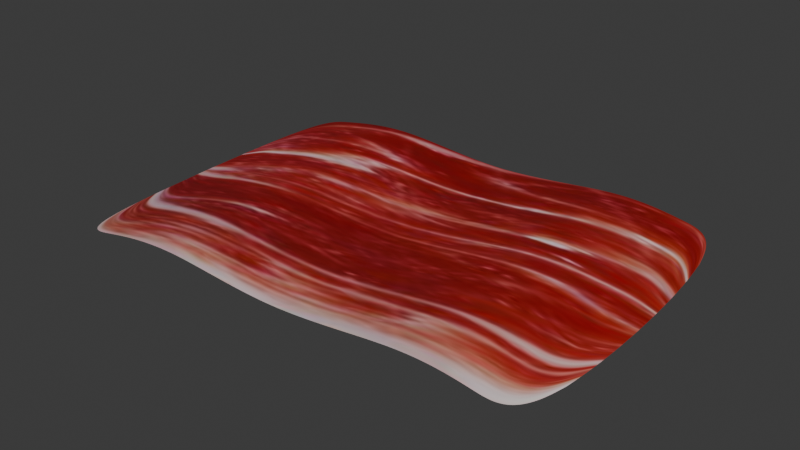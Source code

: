 # Source: jamon.blend  (saved by Blender 4.5.90; exported with 4.5.12 LTS)
import bpy
from mathutils import Matrix  # noqa: F401  (used for matrix-valued properties, if any)

bpy.ops.wm.read_factory_settings(use_empty=True)
scene = bpy.context.scene
scene.name = 'Scene'

# ---- collections
col_collection = bpy.data.collections.new('Collection'); scene.collection.children.link(col_collection)

# ---- images (referenced by path relative to the original .blend; pixels are not part of the script)
import os
ASSET_DIR = os.environ.get("B2B_ASSET_DIR", "")  # directory of the original .blend (textures are referenced by path, not embedded)
HERE = os.path.dirname(os.path.abspath(__file__))  # packed textures are extracted next to this script under _unpacked/

def load_image(name, relpath, width, height, colorspace="sRGB"):
    """Load a texture the original file referenced (path relative to the .blend, or extracted next to this script)."""
    p = next((c for c in (os.path.join(HERE, relpath), os.path.join(ASSET_DIR, relpath)) if relpath and os.path.exists(c)), "")
    if p:
        img = bpy.data.images.load(p, check_existing=True)
        img.name = name
    else:  # same state as the original file: an image datablock whose file is absent (Cycles renders it pink)
        img = bpy.data.images.new(name, width, height)
        img.source = "FILE"
        img.filepath = "//" + (relpath or name)
    img.colorspace_settings.name = colorspace
    return img
img_texturajamon_jpg = load_image('texturaJamon.jpg', '_unpacked/texturaJamon.22227239.jpg', 540, 242, 'sRGB')

# ---- materials (node trees are filled in below, after node groups)
mat_material_003 = bpy.data.materials.new('Material.003')

# ---- material node trees
mat_material_003.use_nodes = True; mat_material_003.node_tree.nodes.clear()
_N = mat_material_003.node_tree.nodes; _L = mat_material_003.node_tree.links
n0 = _N.new('ShaderNodeBsdfPrincipled'); n0.name = 'Principled BSDF'; n0.location = (-200, 100)
n1 = _N.new('ShaderNodeOutputMaterial'); n1.name = 'Material Output'; n1.location = (200, 100)
n2 = _N.new('ShaderNodeTexImage'); n2.name = 'Image Texture'; n2.location = (-490, 80)
n2.image = img_texturajamon_jpg
_L.new(n0.outputs[0], n1.inputs[0])
_L.new(n2.outputs[0], n0.inputs[0])
n1.is_active_output = True

# ---- world
world_world = bpy.data.worlds.new('World'); scene.world = world_world
world_world.use_nodes = True; world_world.node_tree.nodes.clear()
_N = world_world.node_tree.nodes; _L = world_world.node_tree.links
n0 = _N.new('ShaderNodeOutputWorld'); n0.name = 'World Output'; n0.location = (200, 100)
n1 = _N.new('ShaderNodeBackground'); n1.name = 'Background'; n1.location = (-200, 100)
n1.inputs[0].default_value = (0.05088, 0.05088, 0.05088, 1.0)
_L.new(n1.outputs[0], n0.inputs[0])
n0.is_active_output = True
world_world.color = (0.05088, 0.05088, 0.05088)
world_world.sun_shadow_jitter_overblur = 0.0

# ---- meshes
me_plane = bpy.data.meshes.new('Plane')
me_plane.from_pydata([(-1.0, -1.0, 0.0), (1.0, -1.0, 0.0), (-1.0, 1.0, 0.0), (1.0, 1.0, 0.0), (-1.0, 0.005917, 0.0), (1.0, 0.005917, 0.0), (1.0, 0.5024, 0.1675), (-1.0, 0.5024, 0.1675), (-1.0, -0.5344, 0.1603), (1.0, -0.5344, 0.1603), (1.0, 0.8348, 0.05559), (-1.0, 0.8348, 0.05559), (-1.0, -0.7976, 0.06969), (1.0, -0.7976, 0.06969)], [], [(11, 10, 3, 2), (8, 9, 5, 4), (4, 5, 6, 7), (12, 13, 9, 8), (7, 6, 10, 11), (0, 1, 13, 12)])
_uv = me_plane.uv_layers.new(name='UVMap')
_uv.uv.foreach_set('vector', [0.08638, 0.3717, 0.4274, 0.9579, 0.4173, 0.9804, 0.07571, 0.3993, 0.1748, 0.1429, 0.5108, 0.7715, 0.4779, 0.8451, 0.1399, 0.2331, 0.1399, 0.2331, 0.4779, 0.8451, 0.4476, 0.9127, 0.1078, 0.3161, 0.1918, 0.09887, 0.5268, 0.7357, 0.5108, 0.7715, 0.1748, 0.1429, 0.1078, 0.3161, 0.4476, 0.9127, 0.4274, 0.9579, 0.08638, 0.3717, 0.2049, 0.06505, 0.5391, 0.7082, 0.5268, 0.7357, 0.1918, 0.09887])
me_plane.materials.append(mat_material_003)
me_plane.update()

# ---- objects
ob_plane = bpy.data.objects.new('Plane', me_plane)

# ---- transforms, parenting, visibility, modifiers, constraints
ob_plane.location = (0.0, 0.0, 0.0)
ob_plane.rotation_euler = (0.0, -0.0, 1.609)
ob_plane.scale = (-1.246, 1.83, 1.0)
_m = ob_plane.modifiers.new('Subdivision', 'SUBSURF')
_m.levels = 4
_m.render_levels = 6

# ---- collection membership
col_collection.objects.link(ob_plane)

# ---- scene / render settings (as saved in the file)
scene.frame_start = 1; scene.frame_end = 250; scene.frame_set(1)
scene.render.engine = 'BLENDER_EEVEE_NEXT'
bpy.context.view_layer.update()

# ---- added for rendering (the .blend has no active camera and no usable light): camera, sun
cam_auto = bpy.data.cameras.new('AutoCamera')
cam_auto.lens = 50.0
cam_auto.sensor_width = 36.0
cam_auto.clip_end = 1000.0
ob_auto_camera = bpy.data.objects.new('AutoCamera', cam_auto)
scene.collection.objects.link(ob_auto_camera)
ob_auto_camera.location = (4.24047, -5.08856, 3.47612)
ob_auto_camera.rotation_euler = (1.09748, -7.21219e-08, 0.694738)
scene.camera = ob_auto_camera
light_auto_sun = bpy.data.lights.new('AutoSun', 'SUN')
light_auto_sun.energy = 3.0
light_auto_sun.angle = 0.0523599
ob_auto_sun = bpy.data.objects.new('AutoSun', light_auto_sun)
scene.collection.objects.link(ob_auto_sun)
ob_auto_sun.rotation_euler = (0.872665, 0.174533, 0.523599)
bpy.context.view_layer.update()
